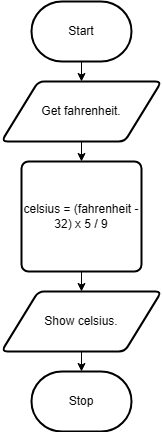

The diagram above was exported from draw.io. Its source (the exported page's mxGraphModel, read from the mxfile embedded in the PNG):
<mxGraphModel dx="1125" dy="787" grid="1" gridSize="10" guides="1" tooltips="1" connect="1" arrows="1" fold="1" page="1" pageScale="1" pageWidth="850" pageHeight="1100" math="0" shadow="0">
  <root>
    <mxCell id="0" />
    <mxCell id="1" parent="0" />
    <mxCell id="5" style="edgeStyle=orthogonalEdgeStyle;shape=connector;rounded=0;html=1;exitX=0.5;exitY=1;exitDx=0;exitDy=0;exitPerimeter=0;entryX=0.5;entryY=0;entryDx=0;entryDy=0;strokeColor=default;align=center;verticalAlign=middle;fontFamily=Helvetica;fontSize=11;fontColor=default;labelBackgroundColor=default;endArrow=classic;" edge="1" parent="1" source="6" target="9">
      <mxGeometry relative="1" as="geometry" />
    </mxCell>
    <mxCell id="6" value="Start" style="strokeWidth=2;html=1;shape=mxgraph.flowchart.terminator;whiteSpace=wrap;" vertex="1" parent="1">
      <mxGeometry x="375" y="20" width="100" height="60" as="geometry" />
    </mxCell>
    <mxCell id="7" value="Stop" style="strokeWidth=2;html=1;shape=mxgraph.flowchart.terminator;whiteSpace=wrap;" vertex="1" parent="1">
      <mxGeometry x="375" y="390" width="100" height="60" as="geometry" />
    </mxCell>
    <mxCell id="8" style="edgeStyle=orthogonalEdgeStyle;shape=connector;rounded=0;html=1;exitX=0.5;exitY=1;exitDx=0;exitDy=0;entryX=0.5;entryY=0;entryDx=0;entryDy=0;strokeColor=default;align=center;verticalAlign=middle;fontFamily=Helvetica;fontSize=11;fontColor=default;labelBackgroundColor=default;endArrow=classic;" edge="1" parent="1" source="9" target="11">
      <mxGeometry relative="1" as="geometry" />
    </mxCell>
    <mxCell id="9" value="Get fahrenheit." style="shape=parallelogram;html=1;strokeWidth=2;perimeter=parallelogramPerimeter;whiteSpace=wrap;rounded=1;arcSize=12;size=0.23;" vertex="1" parent="1">
      <mxGeometry x="345" y="100" width="160" height="60" as="geometry" />
    </mxCell>
    <mxCell id="10" style="edgeStyle=orthogonalEdgeStyle;shape=connector;rounded=0;html=1;exitX=0.5;exitY=1;exitDx=0;exitDy=0;entryX=0.5;entryY=0;entryDx=0;entryDy=0;strokeColor=default;align=center;verticalAlign=middle;fontFamily=Helvetica;fontSize=11;fontColor=default;labelBackgroundColor=default;endArrow=classic;" edge="1" parent="1" source="11" target="12">
      <mxGeometry relative="1" as="geometry" />
    </mxCell>
    <mxCell id="11" value="celsius =&amp;nbsp;(fahrenheit - 32) x 5 / 9" style="rounded=1;whiteSpace=wrap;html=1;absoluteArcSize=1;arcSize=14;strokeWidth=2;" vertex="1" parent="1">
      <mxGeometry x="365" y="180" width="120" height="110" as="geometry" />
    </mxCell>
    <mxCell id="12" value="Show celsius." style="shape=parallelogram;html=1;strokeWidth=2;perimeter=parallelogramPerimeter;whiteSpace=wrap;rounded=1;arcSize=12;size=0.23;" vertex="1" parent="1">
      <mxGeometry x="345" y="310" width="160" height="60" as="geometry" />
    </mxCell>
    <mxCell id="13" style="edgeStyle=orthogonalEdgeStyle;shape=connector;rounded=0;html=1;exitX=0.5;exitY=1;exitDx=0;exitDy=0;entryX=0.5;entryY=0;entryDx=0;entryDy=0;entryPerimeter=0;strokeColor=default;align=center;verticalAlign=middle;fontFamily=Helvetica;fontSize=11;fontColor=default;labelBackgroundColor=default;endArrow=classic;" edge="1" parent="1" source="12" target="7">
      <mxGeometry relative="1" as="geometry" />
    </mxCell>
  </root>
</mxGraphModel>